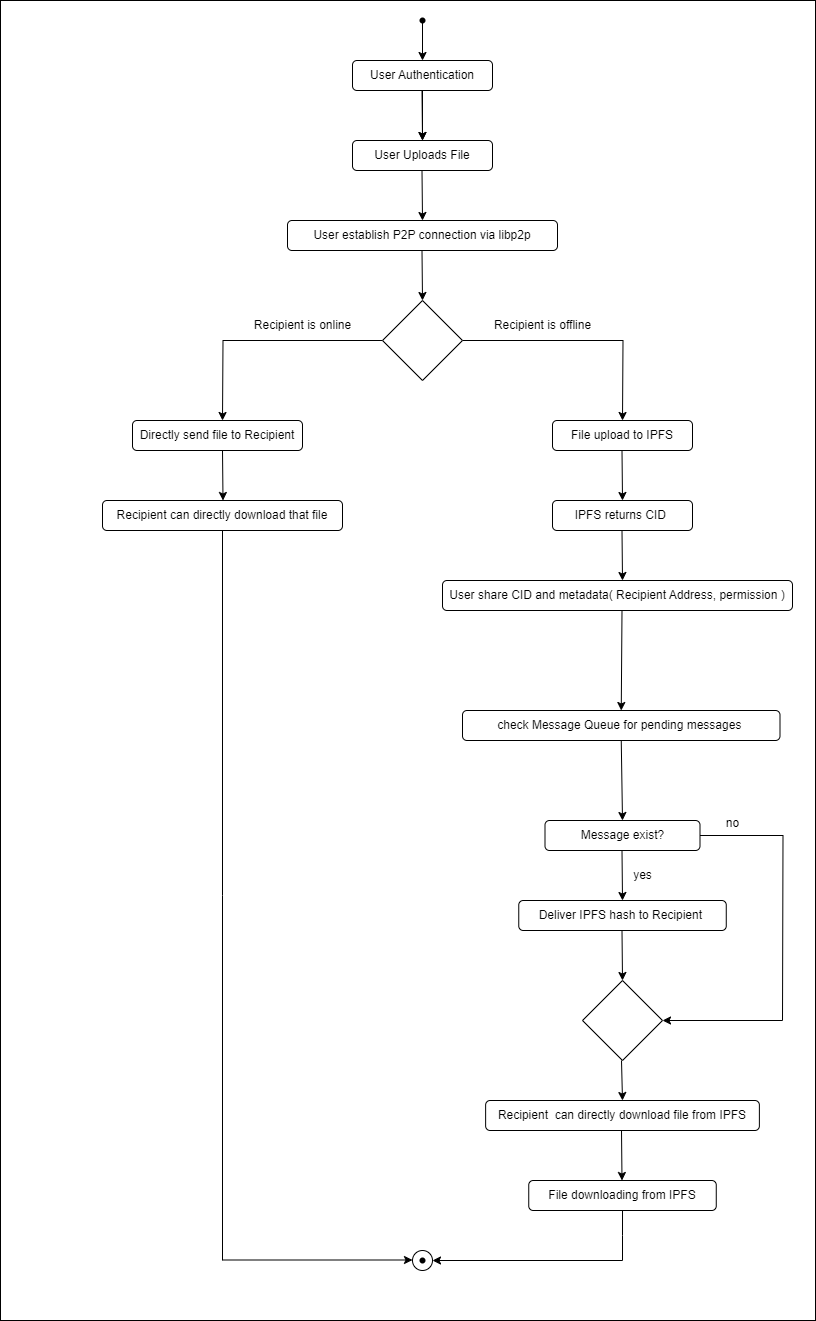

The diagram above was exported from draw.io. Its source (the exported page's mxGraphModel, read from the mxfile embedded in the PNG):
<mxGraphModel dx="1050" dy="575" grid="1" gridSize="10" guides="1" tooltips="1" connect="1" arrows="1" fold="1" page="1" pageScale="1" pageWidth="850" pageHeight="1100" math="0" shadow="0">
  <root>
    <mxCell id="0" />
    <mxCell id="1" parent="0" />
    <mxCell id="O1XRKMXPZ4a4N_UjJ802-1" value="" style="rounded=0;whiteSpace=wrap;html=1;" parent="1" vertex="1">
      <mxGeometry x="18" y="20" width="815" height="1320" as="geometry" />
    </mxCell>
    <mxCell id="AtkINY2y6qDeXALvacsF-1" value="" style="shape=waypoint;sketch=0;fillStyle=solid;size=6;pointerEvents=1;points=[];fillColor=none;resizable=0;rotatable=0;perimeter=centerPerimeter;snapToPoint=1;" parent="1" vertex="1">
      <mxGeometry x="430" y="30" width="20" height="20" as="geometry" />
    </mxCell>
    <mxCell id="AtkINY2y6qDeXALvacsF-2" value="" style="edgeStyle=none;orthogonalLoop=1;jettySize=auto;html=1;rounded=0;exitX=0.32;exitY=0.77;exitDx=0;exitDy=0;exitPerimeter=0;" parent="1" source="AtkINY2y6qDeXALvacsF-1" edge="1">
      <mxGeometry width="80" relative="1" as="geometry">
        <mxPoint x="450" y="110" as="sourcePoint" />
        <mxPoint x="440" y="80" as="targetPoint" />
        <Array as="points" />
      </mxGeometry>
    </mxCell>
    <mxCell id="AtkINY2y6qDeXALvacsF-6" value="" style="edgeStyle=orthogonalEdgeStyle;rounded=0;orthogonalLoop=1;jettySize=auto;html=1;" parent="1" source="AtkINY2y6qDeXALvacsF-3" target="AtkINY2y6qDeXALvacsF-5" edge="1">
      <mxGeometry relative="1" as="geometry" />
    </mxCell>
    <mxCell id="AtkINY2y6qDeXALvacsF-3" value="User Authentication" style="rounded=1;whiteSpace=wrap;html=1;" parent="1" vertex="1">
      <mxGeometry x="370" y="80" width="140" height="30" as="geometry" />
    </mxCell>
    <mxCell id="AtkINY2y6qDeXALvacsF-4" value="" style="edgeStyle=none;orthogonalLoop=1;jettySize=auto;html=1;rounded=0;exitX=0.32;exitY=0.77;exitDx=0;exitDy=0;exitPerimeter=0;" parent="1" edge="1">
      <mxGeometry width="80" relative="1" as="geometry">
        <mxPoint x="439.5" y="110" as="sourcePoint" />
        <mxPoint x="440" y="160" as="targetPoint" />
        <Array as="points" />
      </mxGeometry>
    </mxCell>
    <mxCell id="AtkINY2y6qDeXALvacsF-5" value="User Uploads File" style="rounded=1;whiteSpace=wrap;html=1;" parent="1" vertex="1">
      <mxGeometry x="370" y="160" width="140" height="30" as="geometry" />
    </mxCell>
    <mxCell id="AtkINY2y6qDeXALvacsF-7" value="" style="edgeStyle=none;orthogonalLoop=1;jettySize=auto;html=1;rounded=0;exitX=0.32;exitY=0.77;exitDx=0;exitDy=0;exitPerimeter=0;" parent="1" edge="1">
      <mxGeometry width="80" relative="1" as="geometry">
        <mxPoint x="439.5" y="190" as="sourcePoint" />
        <mxPoint x="440" y="240" as="targetPoint" />
        <Array as="points" />
      </mxGeometry>
    </mxCell>
    <mxCell id="AtkINY2y6qDeXALvacsF-8" value="User establish P2P connection via libp2p" style="rounded=1;whiteSpace=wrap;html=1;" parent="1" vertex="1">
      <mxGeometry x="305" y="240" width="270" height="30" as="geometry" />
    </mxCell>
    <mxCell id="AtkINY2y6qDeXALvacsF-9" value="" style="edgeStyle=none;orthogonalLoop=1;jettySize=auto;html=1;rounded=0;exitX=0.32;exitY=0.77;exitDx=0;exitDy=0;exitPerimeter=0;" parent="1" edge="1">
      <mxGeometry width="80" relative="1" as="geometry">
        <mxPoint x="439.5" y="270" as="sourcePoint" />
        <mxPoint x="440" y="320" as="targetPoint" />
        <Array as="points" />
      </mxGeometry>
    </mxCell>
    <mxCell id="AtkINY2y6qDeXALvacsF-12" style="edgeStyle=orthogonalEdgeStyle;rounded=0;orthogonalLoop=1;jettySize=auto;html=1;exitX=0;exitY=0.5;exitDx=0;exitDy=0;" parent="1" source="AtkINY2y6qDeXALvacsF-10" edge="1">
      <mxGeometry relative="1" as="geometry">
        <mxPoint x="240" y="440" as="targetPoint" />
      </mxGeometry>
    </mxCell>
    <mxCell id="AtkINY2y6qDeXALvacsF-13" style="edgeStyle=orthogonalEdgeStyle;rounded=0;orthogonalLoop=1;jettySize=auto;html=1;exitX=1;exitY=0.5;exitDx=0;exitDy=0;" parent="1" source="AtkINY2y6qDeXALvacsF-10" edge="1">
      <mxGeometry relative="1" as="geometry">
        <mxPoint x="640" y="440" as="targetPoint" />
      </mxGeometry>
    </mxCell>
    <mxCell id="AtkINY2y6qDeXALvacsF-10" value="" style="rhombus;whiteSpace=wrap;html=1;" parent="1" vertex="1">
      <mxGeometry x="400" y="320" width="80" height="80" as="geometry" />
    </mxCell>
    <mxCell id="AtkINY2y6qDeXALvacsF-14" value="Recipient is online" style="text;html=1;align=center;verticalAlign=middle;resizable=0;points=[];autosize=1;strokeColor=none;fillColor=none;" parent="1" vertex="1">
      <mxGeometry x="260" y="330" width="120" height="30" as="geometry" />
    </mxCell>
    <mxCell id="AtkINY2y6qDeXALvacsF-15" value="Recipient is offline" style="text;html=1;align=center;verticalAlign=middle;resizable=0;points=[];autosize=1;strokeColor=none;fillColor=none;" parent="1" vertex="1">
      <mxGeometry x="500" y="330" width="120" height="30" as="geometry" />
    </mxCell>
    <mxCell id="AtkINY2y6qDeXALvacsF-17" value="Directly send file to Recipient" style="rounded=1;whiteSpace=wrap;html=1;" parent="1" vertex="1">
      <mxGeometry x="150" y="440" width="170" height="30" as="geometry" />
    </mxCell>
    <mxCell id="AtkINY2y6qDeXALvacsF-18" value="" style="edgeStyle=none;orthogonalLoop=1;jettySize=auto;html=1;rounded=0;exitX=0.32;exitY=0.77;exitDx=0;exitDy=0;exitPerimeter=0;" parent="1" edge="1">
      <mxGeometry width="80" relative="1" as="geometry">
        <mxPoint x="240" y="470" as="sourcePoint" />
        <mxPoint x="240.5" y="520" as="targetPoint" />
        <Array as="points" />
      </mxGeometry>
    </mxCell>
    <mxCell id="AtkINY2y6qDeXALvacsF-40" style="edgeStyle=orthogonalEdgeStyle;rounded=0;orthogonalLoop=1;jettySize=auto;html=1;exitX=0.5;exitY=1;exitDx=0;exitDy=0;endArrow=none;endFill=0;" parent="1" source="AtkINY2y6qDeXALvacsF-19" edge="1">
      <mxGeometry relative="1" as="geometry">
        <mxPoint x="240" y="1280" as="targetPoint" />
      </mxGeometry>
    </mxCell>
    <mxCell id="AtkINY2y6qDeXALvacsF-19" value="Recipient can directly download that file" style="rounded=1;whiteSpace=wrap;html=1;" parent="1" vertex="1">
      <mxGeometry x="120" y="520" width="240" height="30" as="geometry" />
    </mxCell>
    <mxCell id="AtkINY2y6qDeXALvacsF-20" value="File upload to IPFS" style="rounded=1;whiteSpace=wrap;html=1;" parent="1" vertex="1">
      <mxGeometry x="570" y="440" width="140" height="30" as="geometry" />
    </mxCell>
    <mxCell id="AtkINY2y6qDeXALvacsF-21" value="" style="edgeStyle=none;orthogonalLoop=1;jettySize=auto;html=1;rounded=0;exitX=0.32;exitY=0.77;exitDx=0;exitDy=0;exitPerimeter=0;" parent="1" edge="1">
      <mxGeometry width="80" relative="1" as="geometry">
        <mxPoint x="639.5" y="470" as="sourcePoint" />
        <mxPoint x="640" y="520" as="targetPoint" />
        <Array as="points" />
      </mxGeometry>
    </mxCell>
    <mxCell id="AtkINY2y6qDeXALvacsF-22" value="IPFS returns CID&amp;nbsp;" style="rounded=1;whiteSpace=wrap;html=1;" parent="1" vertex="1">
      <mxGeometry x="570" y="520" width="140" height="30" as="geometry" />
    </mxCell>
    <mxCell id="AtkINY2y6qDeXALvacsF-23" value="" style="edgeStyle=none;orthogonalLoop=1;jettySize=auto;html=1;rounded=0;exitX=0.32;exitY=0.77;exitDx=0;exitDy=0;exitPerimeter=0;" parent="1" edge="1">
      <mxGeometry width="80" relative="1" as="geometry">
        <mxPoint x="639.5" y="550" as="sourcePoint" />
        <mxPoint x="640" y="600" as="targetPoint" />
        <Array as="points" />
      </mxGeometry>
    </mxCell>
    <mxCell id="AtkINY2y6qDeXALvacsF-24" value="User share CID and metadata( Recipient Address, permission )" style="rounded=1;whiteSpace=wrap;html=1;" parent="1" vertex="1">
      <mxGeometry x="460" y="600" width="350" height="30" as="geometry" />
    </mxCell>
    <mxCell id="AtkINY2y6qDeXALvacsF-25" value="" style="edgeStyle=none;orthogonalLoop=1;jettySize=auto;html=1;rounded=0;exitX=0.32;exitY=0.77;exitDx=0;exitDy=0;exitPerimeter=0;entryX=0.5;entryY=0;entryDx=0;entryDy=0;" parent="1" edge="1" target="kZLq69x5NVwdFrA7bt8Y-3">
      <mxGeometry width="80" relative="1" as="geometry">
        <mxPoint x="639.5" y="630" as="sourcePoint" />
        <mxPoint x="640" y="680" as="targetPoint" />
        <Array as="points" />
      </mxGeometry>
    </mxCell>
    <mxCell id="AtkINY2y6qDeXALvacsF-33" value="Recipient&amp;nbsp; can directly download file from IPFS" style="rounded=1;whiteSpace=wrap;html=1;" parent="1" vertex="1">
      <mxGeometry x="503.13" y="1120" width="273.75" height="30" as="geometry" />
    </mxCell>
    <mxCell id="kZLq69x5NVwdFrA7bt8Y-23" style="edgeStyle=orthogonalEdgeStyle;rounded=0;orthogonalLoop=1;jettySize=auto;html=1;exitX=0.5;exitY=1;exitDx=0;exitDy=0;endArrow=none;endFill=0;" parent="1" source="AtkINY2y6qDeXALvacsF-35" edge="1">
      <mxGeometry relative="1" as="geometry">
        <mxPoint x="640" y="1280" as="targetPoint" />
      </mxGeometry>
    </mxCell>
    <mxCell id="AtkINY2y6qDeXALvacsF-35" value="File downloading from IPFS" style="rounded=1;whiteSpace=wrap;html=1;" parent="1" vertex="1">
      <mxGeometry x="546.25" y="1200" width="187.51" height="30" as="geometry" />
    </mxCell>
    <mxCell id="AtkINY2y6qDeXALvacsF-38" value="" style="ellipse;whiteSpace=wrap;html=1;aspect=fixed;" parent="1" vertex="1">
      <mxGeometry x="430" y="1270" width="20" height="20" as="geometry" />
    </mxCell>
    <mxCell id="AtkINY2y6qDeXALvacsF-39" value="" style="shape=waypoint;sketch=0;fillStyle=solid;size=6;pointerEvents=1;points=[];fillColor=none;resizable=0;rotatable=0;perimeter=centerPerimeter;snapToPoint=1;" parent="1" vertex="1">
      <mxGeometry x="430" y="1270" width="20" height="20" as="geometry" />
    </mxCell>
    <mxCell id="AtkINY2y6qDeXALvacsF-41" value="" style="edgeStyle=none;orthogonalLoop=1;jettySize=auto;html=1;rounded=0;" parent="1" edge="1">
      <mxGeometry width="80" relative="1" as="geometry">
        <mxPoint x="240" y="1279.5" as="sourcePoint" />
        <mxPoint x="430" y="1279.5" as="targetPoint" />
        <Array as="points" />
      </mxGeometry>
    </mxCell>
    <mxCell id="kZLq69x5NVwdFrA7bt8Y-3" value="check Message Queue for pending messages&amp;nbsp;" style="rounded=1;whiteSpace=wrap;html=1;" parent="1" vertex="1">
      <mxGeometry x="480" y="730" width="317.5" height="30" as="geometry" />
    </mxCell>
    <mxCell id="kZLq69x5NVwdFrA7bt8Y-14" style="edgeStyle=orthogonalEdgeStyle;rounded=0;orthogonalLoop=1;jettySize=auto;html=1;exitX=1;exitY=0.5;exitDx=0;exitDy=0;endArrow=none;endFill=0;" parent="1" source="kZLq69x5NVwdFrA7bt8Y-6" edge="1">
      <mxGeometry relative="1" as="geometry">
        <mxPoint x="800" y="1040" as="targetPoint" />
      </mxGeometry>
    </mxCell>
    <mxCell id="kZLq69x5NVwdFrA7bt8Y-6" value="Message exist?" style="rounded=1;whiteSpace=wrap;html=1;" parent="1" vertex="1">
      <mxGeometry x="562.5" y="840" width="155" height="30" as="geometry" />
    </mxCell>
    <mxCell id="kZLq69x5NVwdFrA7bt8Y-9" value="" style="edgeStyle=none;orthogonalLoop=1;jettySize=auto;html=1;rounded=0;exitX=0.5;exitY=1;exitDx=0;exitDy=0;" parent="1" edge="1" source="kZLq69x5NVwdFrA7bt8Y-3">
      <mxGeometry width="80" relative="1" as="geometry">
        <mxPoint x="639.5" y="790" as="sourcePoint" />
        <mxPoint x="640" y="840" as="targetPoint" />
        <Array as="points" />
      </mxGeometry>
    </mxCell>
    <mxCell id="kZLq69x5NVwdFrA7bt8Y-10" value="" style="edgeStyle=none;orthogonalLoop=1;jettySize=auto;html=1;rounded=0;exitX=0.32;exitY=0.77;exitDx=0;exitDy=0;exitPerimeter=0;" parent="1" edge="1">
      <mxGeometry width="80" relative="1" as="geometry">
        <mxPoint x="639.5" y="870" as="sourcePoint" />
        <mxPoint x="640" y="920" as="targetPoint" />
        <Array as="points" />
      </mxGeometry>
    </mxCell>
    <mxCell id="kZLq69x5NVwdFrA7bt8Y-11" value="" style="edgeStyle=none;orthogonalLoop=1;jettySize=auto;html=1;rounded=0;exitX=0.32;exitY=0.77;exitDx=0;exitDy=0;exitPerimeter=0;" parent="1" edge="1">
      <mxGeometry width="80" relative="1" as="geometry">
        <mxPoint x="639.5" y="950" as="sourcePoint" />
        <mxPoint x="640" y="1000" as="targetPoint" />
        <Array as="points" />
      </mxGeometry>
    </mxCell>
    <mxCell id="kZLq69x5NVwdFrA7bt8Y-12" value="yes" style="text;html=1;align=center;verticalAlign=middle;resizable=0;points=[];autosize=1;strokeColor=none;fillColor=none;" parent="1" vertex="1">
      <mxGeometry x="640" y="880" width="40" height="30" as="geometry" />
    </mxCell>
    <mxCell id="kZLq69x5NVwdFrA7bt8Y-13" value="Deliver IPFS hash to Recipient&amp;nbsp;" style="rounded=1;whiteSpace=wrap;html=1;" parent="1" vertex="1">
      <mxGeometry x="536.26" y="920" width="207.5" height="30" as="geometry" />
    </mxCell>
    <mxCell id="kZLq69x5NVwdFrA7bt8Y-16" value="" style="rhombus;whiteSpace=wrap;html=1;" parent="1" vertex="1">
      <mxGeometry x="600.01" y="1000" width="80" height="80" as="geometry" />
    </mxCell>
    <mxCell id="kZLq69x5NVwdFrA7bt8Y-17" value="" style="edgeStyle=none;orthogonalLoop=1;jettySize=auto;html=1;rounded=0;entryX=1;entryY=0.5;entryDx=0;entryDy=0;" parent="1" target="kZLq69x5NVwdFrA7bt8Y-16" edge="1">
      <mxGeometry width="80" relative="1" as="geometry">
        <mxPoint x="800" y="1040" as="sourcePoint" />
        <mxPoint x="649.5" y="1090" as="targetPoint" />
        <Array as="points" />
      </mxGeometry>
    </mxCell>
    <mxCell id="kZLq69x5NVwdFrA7bt8Y-18" value="no" style="text;html=1;align=center;verticalAlign=middle;resizable=0;points=[];autosize=1;strokeColor=none;fillColor=none;" parent="1" vertex="1">
      <mxGeometry x="730" y="828" width="40" height="30" as="geometry" />
    </mxCell>
    <mxCell id="kZLq69x5NVwdFrA7bt8Y-19" value="" style="edgeStyle=none;orthogonalLoop=1;jettySize=auto;html=1;rounded=0;exitX=0.32;exitY=0.77;exitDx=0;exitDy=0;exitPerimeter=0;" parent="1" edge="1">
      <mxGeometry width="80" relative="1" as="geometry">
        <mxPoint x="639" y="1080" as="sourcePoint" />
        <mxPoint x="640" y="1120" as="targetPoint" />
        <Array as="points" />
      </mxGeometry>
    </mxCell>
    <mxCell id="kZLq69x5NVwdFrA7bt8Y-20" value="" style="edgeStyle=none;orthogonalLoop=1;jettySize=auto;html=1;rounded=0;exitX=0.32;exitY=0.77;exitDx=0;exitDy=0;exitPerimeter=0;" parent="1" edge="1">
      <mxGeometry width="80" relative="1" as="geometry">
        <mxPoint x="639" y="1150" as="sourcePoint" />
        <mxPoint x="639.5" y="1200" as="targetPoint" />
        <Array as="points" />
      </mxGeometry>
    </mxCell>
    <mxCell id="kZLq69x5NVwdFrA7bt8Y-24" value="" style="edgeStyle=none;orthogonalLoop=1;jettySize=auto;html=1;rounded=0;" parent="1" edge="1">
      <mxGeometry width="80" relative="1" as="geometry">
        <mxPoint x="640" y="1280" as="sourcePoint" />
        <mxPoint x="450" y="1280" as="targetPoint" />
        <Array as="points" />
      </mxGeometry>
    </mxCell>
  </root>
</mxGraphModel>